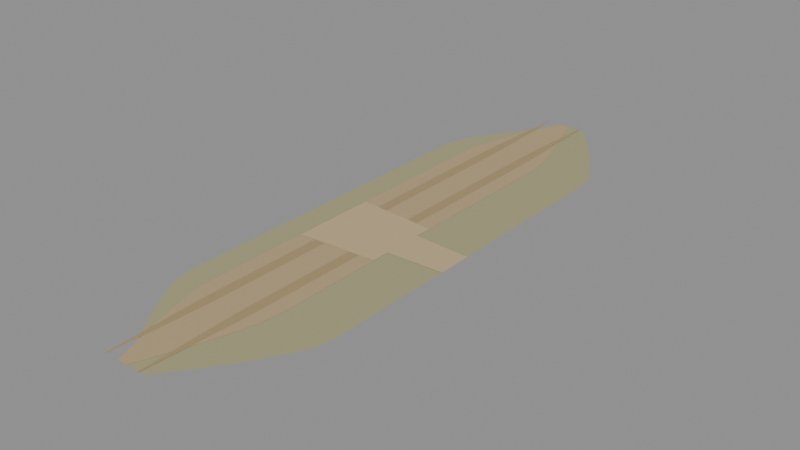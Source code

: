 # Source: lwf_hedge_gate_lane_v1.blend  (saved by Blender 4.1.24; exported with 4.5.12 LTS)
import bpy
from mathutils import Matrix  # noqa: F401  (used for matrix-valued properties, if any)

bpy.ops.wm.read_factory_settings(use_empty=True)
scene = bpy.context.scene
scene.name = 'Scene'

# ---- images (referenced by path relative to the original .blend; pixels are not part of the script)
import os
ASSET_DIR = os.environ.get("B2B_ASSET_DIR", "")  # directory of the original .blend (textures are referenced by path, not embedded)
HERE = os.path.dirname(os.path.abspath(__file__))  # packed textures are extracted next to this script under _unpacked/

def load_image(name, relpath, width, height, colorspace="sRGB"):
    """Load a texture the original file referenced (path relative to the .blend, or extracted next to this script)."""
    p = next((c for c in (os.path.join(HERE, relpath), os.path.join(ASSET_DIR, relpath)) if relpath and os.path.exists(c)), "")
    if p:
        img = bpy.data.images.load(p, check_existing=True)
        img.name = name
    else:  # same state as the original file: an image datablock whose file is absent (Cycles renders it pink)
        img = bpy.data.images.new(name, width, height)
        img.source = "FILE"
        img.filepath = "//" + (relpath or name)
    img.colorspace_settings.name = colorspace
    return img
img_lwf_hedge_gate_palette = load_image('lwf_hedge_gate_palette', '_unpacked/lwf_hedge_gate_palette.acbacefb.png', 128, 8, 'sRGB')

# ---- materials (node trees are filled in below, after node groups)
mat_lwf_hedgegate_mattepalette = bpy.data.materials.new('LWF_HedgeGate_MattePalette')
mat_lwf_hedgegate_mattepalette.use_transparent_shadow = False

# ---- material node trees
mat_lwf_hedgegate_mattepalette.use_nodes = True; mat_lwf_hedgegate_mattepalette.node_tree.nodes.clear()
_N = mat_lwf_hedgegate_mattepalette.node_tree.nodes; _L = mat_lwf_hedgegate_mattepalette.node_tree.links
n0 = _N.new('ShaderNodeBsdfPrincipled'); n0.name = 'Principled BSDF'; n0.location = (10, 300)
n0.inputs[2].default_value = 0.85
n0.inputs[13].default_value = 0.3
n1 = _N.new('ShaderNodeOutputMaterial'); n1.name = 'Material Output'; n1.location = (300, 300)
n2 = _N.new('ShaderNodeTexImage'); n2.name = 'Image Texture'; n2.location = (0, 0)
n2.image = img_lwf_hedge_gate_palette
n2.interpolation = 'Closest'
_L.new(n0.outputs[0], n1.inputs[0])
_L.new(n2.outputs[0], n0.inputs[0])
n1.is_active_output = True

# ---- meshes
me_lwf_hedgegatelane = bpy.data.meshes.new('LWF_HedgeGateLane')
me_lwf_hedgegatelane.from_pydata([(-3.425, 12.0, -0.018), (-2.675, 12.0, -0.018), (-1.963, 11.08, -0.018), (-4.137, 11.08, -0.018), (-4.137, 11.08, -0.018), (-1.963, 11.08, -0.018), (-1.283, 10.17, -0.018), (-4.817, 10.17, -0.018), (-4.817, 10.17, -0.018), (-1.283, 10.17, -0.018), (-0.7037, 9.25, -0.018), (-5.396, 9.25, -0.018), (-5.396, 9.25, -0.018), (-0.7037, 9.25, -0.018), (-0.1802, 8.333, -0.018), (-5.92, 8.333, -0.018), (-5.92, 8.333, -0.018), (-0.1802, 8.333, -0.018), (0.0, 7.417, -0.018), (-6.1, 7.417, -0.018), (-6.1, 7.417, -0.018), (0.0, 7.417, -0.018), (0.0, 6.5, -0.018), (-6.1, 6.5, -0.018), (-6.1, 6.5, -0.018), (0.0, 6.5, -0.018), (0.0, 5.583, -0.018), (-6.1, 5.583, -0.018), (-6.1, 5.583, -0.018), (0.0, 5.583, -0.018), (0.0, 4.667, -0.018), (-6.1, 4.667, -0.018), (-6.1, 4.667, -0.018), (0.0, 4.667, -0.018), (0.0, 3.75, -0.018), (-6.1, 3.75, -0.018), (-6.1, 3.75, -0.018), (0.0, 3.75, -0.018), (0.0, 2.833, -0.018), (-6.1, 2.833, -0.018), (-6.1, 2.833, -0.018), (0.0, 2.833, -0.018), (0.0, 1.917, -0.018), (-6.1, 1.917, -0.018), (-6.1, 1.917, -0.018), (0.0, 1.917, -0.018), (0.0, 1.0, -0.018), (-6.1, 1.0, -0.018), (-6.1, 1.0, -0.018), (0.0, 1.0, -0.018), (0.0, 0.08333, -0.018), (-6.1, 0.08333, -0.018), (-6.1, 0.08333, -0.018), (0.0, 0.08333, -0.018), (0.0, -0.8333, -0.018), (-6.1, -0.8333, -0.018), (-6.1, -0.8333, -0.018), (0.0, -0.8333, -0.018), (0.0, -1.75, -0.018), (-6.1, -1.75, -0.018), (-6.1, -1.75, -0.018), (0.0, -1.75, -0.018), (0.0, -2.667, -0.018), (-6.1, -2.667, -0.018), (-6.1, -2.667, -0.018), (0.0, -2.667, -0.018), (0.0, -3.583, -0.018), (-6.1, -3.583, -0.018), (-6.1, -3.583, -0.018), (0.0, -3.583, -0.018), (0.0, -4.5, -0.018), (-6.1, -4.5, -0.018), (-6.1, -4.5, -0.018), (0.0, -4.5, -0.018), (0.0, -5.417, -0.018), (-6.1, -5.417, -0.018), (-6.1, -5.417, -0.018), (0.0, -5.417, -0.018), (-0.1802, -6.333, -0.018), (-5.92, -6.333, -0.018), (-5.92, -6.333, -0.018), (-0.1802, -6.333, -0.018), (-0.7037, -7.25, -0.018), (-5.396, -7.25, -0.018), (-5.396, -7.25, -0.018), (-0.7037, -7.25, -0.018), (-1.283, -8.167, -0.018), (-4.817, -8.167, -0.018), (-4.817, -8.167, -0.018), (-1.283, -8.167, -0.018), (-1.963, -9.083, -0.018), (-4.137, -9.083, -0.018), (-4.137, -9.083, -0.018), (-1.963, -9.083, -0.018), (-2.675, -10.0, -0.018), (-3.425, -10.0, -0.018), (-3.784, 12.0, -0.012), (-3.416, 12.0, -0.012), (-3.065, 11.08, -0.012), (-4.135, 11.08, -0.012), (-4.135, 11.08, -0.012), (-3.065, 11.08, -0.012), (-2.731, 10.17, -0.012), (-4.469, 10.17, -0.012), (-4.469, 10.17, -0.012), (-2.731, 10.17, -0.012), (-2.446, 9.25, -0.012), (-4.754, 9.25, -0.012), (-4.754, 9.25, -0.012), (-2.446, 9.25, -0.012), (-2.189, 8.333, -0.012), (-5.011, 8.333, -0.012), (-5.011, 8.333, -0.012), (-2.189, 8.333, -0.012), (-2.1, 7.417, -0.012), (-5.1, 7.417, -0.012), (-5.1, 7.417, -0.012), (-2.1, 7.417, -0.012), (-2.1, 6.5, -0.012), (-5.1, 6.5, -0.012), (-5.1, 6.5, -0.012), (-2.1, 6.5, -0.012), (-2.1, 5.583, -0.012), (-5.1, 5.583, -0.012), (-5.1, 5.583, -0.012), (-2.1, 5.583, -0.012), (-2.1, 4.667, -0.012), (-5.1, 4.667, -0.012), (-5.1, 4.667, -0.012), (-2.1, 4.667, -0.012), (-2.1, 3.75, -0.012), (-5.1, 3.75, -0.012), (-5.1, 3.75, -0.012), (-2.1, 3.75, -0.012), (-2.1, 2.833, -0.012), (-5.1, 2.833, -0.012), (-5.1, 2.833, -0.012), (-2.1, 2.833, -0.012), (-2.1, 1.917, -0.012), (-5.1, 1.917, -0.012), (-5.1, 1.917, -0.012), (-2.1, 1.917, -0.012), (-2.1, 1.0, -0.012), (-5.1, 1.0, -0.012), (-5.1, 1.0, -0.012), (-2.1, 1.0, -0.012), (-2.1, 0.08333, -0.012), (-5.1, 0.08333, -0.012), (-5.1, 0.08333, -0.012), (-2.1, 0.08333, -0.012), (-2.1, -0.8333, -0.012), (-5.1, -0.8333, -0.012), (-5.1, -0.8333, -0.012), (-2.1, -0.8333, -0.012), (-2.1, -1.75, -0.012), (-5.1, -1.75, -0.012), (-5.1, -1.75, -0.012), (-2.1, -1.75, -0.012), (-2.1, -2.667, -0.012), (-5.1, -2.667, -0.012), (-5.1, -2.667, -0.012), (-2.1, -2.667, -0.012), (-2.1, -3.583, -0.012), (-5.1, -3.583, -0.012), (-5.1, -3.583, -0.012), (-2.1, -3.583, -0.012), (-2.1, -4.5, -0.012), (-5.1, -4.5, -0.012), (-5.1, -4.5, -0.012), (-2.1, -4.5, -0.012), (-2.1, -5.417, -0.012), (-5.1, -5.417, -0.012), (-5.1, -5.417, -0.012), (-2.1, -5.417, -0.012), (-2.189, -6.333, -0.012), (-5.011, -6.333, -0.012), (-5.011, -6.333, -0.012), (-2.189, -6.333, -0.012), (-2.446, -7.25, -0.012), (-4.754, -7.25, -0.012), (-4.754, -7.25, -0.012), (-2.446, -7.25, -0.012), (-2.731, -8.167, -0.012), (-4.469, -8.167, -0.012), (-4.469, -8.167, -0.012), (-2.731, -8.167, -0.012), (-3.065, -9.083, -0.012), (-4.135, -9.083, -0.012), (-4.135, -9.083, -0.012), (-3.065, -9.083, -0.012), (-3.416, -10.0, -0.012), (-3.784, -10.0, -0.012), (-4.325, 12.0, -0.009), (-4.275, 12.0, -0.009), (-4.229, 11.08, -0.009), (-4.371, 11.08, -0.009), (-4.371, 11.08, -0.009), (-4.229, 11.08, -0.009), (-4.184, 10.17, -0.009), (-4.416, 10.17, -0.009), (-4.416, 10.17, -0.009), (-4.184, 10.17, -0.009), (-4.146, 9.25, -0.009), (-4.454, 9.25, -0.009), (-4.454, 9.25, -0.009), (-4.146, 9.25, -0.009), (-4.112, 8.333, -0.009), (-4.488, 8.333, -0.009), (-4.488, 8.333, -0.009), (-4.112, 8.333, -0.009), (-4.1, 7.417, -0.009), (-4.5, 7.417, -0.009), (-4.5, 7.417, -0.009), (-4.1, 7.417, -0.009), (-4.1, 6.5, -0.009), (-4.5, 6.5, -0.009), (-4.5, 6.5, -0.009), (-4.1, 6.5, -0.009), (-4.1, 5.583, -0.009), (-4.5, 5.583, -0.009), (-4.5, 5.583, -0.009), (-4.1, 5.583, -0.009), (-4.1, 4.667, -0.009), (-4.5, 4.667, -0.009), (-4.5, 4.667, -0.009), (-4.1, 4.667, -0.009), (-4.1, 3.75, -0.009), (-4.5, 3.75, -0.009), (-4.5, 3.75, -0.009), (-4.1, 3.75, -0.009), (-4.1, 2.833, -0.009), (-4.5, 2.833, -0.009), (-4.5, 2.833, -0.009), (-4.1, 2.833, -0.009), (-4.1, 1.917, -0.009), (-4.5, 1.917, -0.009), (-4.5, 1.917, -0.009), (-4.1, 1.917, -0.009), (-4.1, 1.0, -0.009), (-4.5, 1.0, -0.009), (-4.5, 1.0, -0.009), (-4.1, 1.0, -0.009), (-4.1, 0.08333, -0.009), (-4.5, 0.08333, -0.009), (-4.5, 0.08333, -0.009), (-4.1, 0.08333, -0.009), (-4.1, -0.8333, -0.009), (-4.5, -0.8333, -0.009), (-4.5, -0.8333, -0.009), (-4.1, -0.8333, -0.009), (-4.1, -1.75, -0.009), (-4.5, -1.75, -0.009), (-4.5, -1.75, -0.009), (-4.1, -1.75, -0.009), (-4.1, -2.667, -0.009), (-4.5, -2.667, -0.009), (-4.5, -2.667, -0.009), (-4.1, -2.667, -0.009), (-4.1, -3.583, -0.009), (-4.5, -3.583, -0.009), (-4.5, -3.583, -0.009), (-4.1, -3.583, -0.009), (-4.1, -4.5, -0.009), (-4.5, -4.5, -0.009), (-4.5, -4.5, -0.009), (-4.1, -4.5, -0.009), (-4.1, -5.417, -0.009), (-4.5, -5.417, -0.009), (-4.5, -5.417, -0.009), (-4.1, -5.417, -0.009), (-4.112, -6.333, -0.009), (-4.488, -6.333, -0.009), (-4.488, -6.333, -0.009), (-4.112, -6.333, -0.009), (-4.146, -7.25, -0.009), (-4.454, -7.25, -0.009), (-4.454, -7.25, -0.009), (-4.146, -7.25, -0.009), (-4.184, -8.167, -0.009), (-4.416, -8.167, -0.009), (-4.416, -8.167, -0.009), (-4.184, -8.167, -0.009), (-4.229, -9.083, -0.009), (-4.371, -9.083, -0.009), (-4.371, -9.083, -0.009), (-4.229, -9.083, -0.009), (-4.275, -10.0, -0.009), (-4.325, -10.0, -0.009), (-2.925, 12.0, -0.009), (-2.875, 12.0, -0.009), (-2.829, 11.08, -0.009), (-2.971, 11.08, -0.009), (-2.971, 11.08, -0.009), (-2.829, 11.08, -0.009), (-2.784, 10.17, -0.009), (-3.016, 10.17, -0.009), (-3.016, 10.17, -0.009), (-2.784, 10.17, -0.009), (-2.746, 9.25, -0.009), (-3.054, 9.25, -0.009), (-3.054, 9.25, -0.009), (-2.746, 9.25, -0.009), (-2.712, 8.333, -0.009), (-3.088, 8.333, -0.009), (-3.088, 8.333, -0.009), (-2.712, 8.333, -0.009), (-2.7, 7.417, -0.009), (-3.1, 7.417, -0.009), (-3.1, 7.417, -0.009), (-2.7, 7.417, -0.009), (-2.7, 6.5, -0.009), (-3.1, 6.5, -0.009), (-3.1, 6.5, -0.009), (-2.7, 6.5, -0.009), (-2.7, 5.583, -0.009), (-3.1, 5.583, -0.009), (-3.1, 5.583, -0.009), (-2.7, 5.583, -0.009), (-2.7, 4.667, -0.009), (-3.1, 4.667, -0.009), (-3.1, 4.667, -0.009), (-2.7, 4.667, -0.009), (-2.7, 3.75, -0.009), (-3.1, 3.75, -0.009), (-3.1, 3.75, -0.009), (-2.7, 3.75, -0.009), (-2.7, 2.833, -0.009), (-3.1, 2.833, -0.009), (-3.1, 2.833, -0.009), (-2.7, 2.833, -0.009), (-2.7, 1.917, -0.009), (-3.1, 1.917, -0.009), (-3.1, 1.917, -0.009), (-2.7, 1.917, -0.009), (-2.7, 1.0, -0.009), (-3.1, 1.0, -0.009), (-3.1, 1.0, -0.009), (-2.7, 1.0, -0.009), (-2.7, 0.08333, -0.009), (-3.1, 0.08333, -0.009), (-3.1, 0.08333, -0.009), (-2.7, 0.08333, -0.009), (-2.7, -0.8333, -0.009), (-3.1, -0.8333, -0.009), (-3.1, -0.8333, -0.009), (-2.7, -0.8333, -0.009), (-2.7, -1.75, -0.009), (-3.1, -1.75, -0.009), (-3.1, -1.75, -0.009), (-2.7, -1.75, -0.009), (-2.7, -2.667, -0.009), (-3.1, -2.667, -0.009), (-3.1, -2.667, -0.009), (-2.7, -2.667, -0.009), (-2.7, -3.583, -0.009), (-3.1, -3.583, -0.009), (-3.1, -3.583, -0.009), (-2.7, -3.583, -0.009), (-2.7, -4.5, -0.009), (-3.1, -4.5, -0.009), (-3.1, -4.5, -0.009), (-2.7, -4.5, -0.009), (-2.7, -5.417, -0.009), (-3.1, -5.417, -0.009), (-3.1, -5.417, -0.009), (-2.7, -5.417, -0.009), (-2.712, -6.333, -0.009), (-3.088, -6.333, -0.009), (-3.088, -6.333, -0.009), (-2.712, -6.333, -0.009), (-2.746, -7.25, -0.009), (-3.054, -7.25, -0.009), (-3.054, -7.25, -0.009), (-2.746, -7.25, -0.009), (-2.784, -8.167, -0.009), (-3.016, -8.167, -0.009), (-3.016, -8.167, -0.009), (-2.784, -8.167, -0.009), (-2.829, -9.083, -0.009), (-2.971, -9.083, -0.009), (-2.971, -9.083, -0.009), (-2.829, -9.083, -0.009), (-2.875, -10.0, -0.009), (-2.925, -10.0, -0.009), (-2.1, 0.75, -0.006), (0.02, 0.65, -0.006), (0.02, -0.65, -0.006), (-2.1, -0.75, -0.006), (-5.1, 1.6, -0.007), (-2.1, 1.4, -0.007), (-2.1, -1.4, -0.007), (-5.1, -1.6, -0.007)], [], [(0, 1, 2, 3), (4, 5, 6, 7), (8, 9, 10, 11), (12, 13, 14, 15), (16, 17, 18, 19), (20, 21, 22, 23), (24, 25, 26, 27), (28, 29, 30, 31), (32, 33, 34, 35), (36, 37, 38, 39), (40, 41, 42, 43), (44, 45, 46, 47), (48, 49, 50, 51), (52, 53, 54, 55), (56, 57, 58, 59), (60, 61, 62, 63), (64, 65, 66, 67), (68, 69, 70, 71), (72, 73, 74, 75), (76, 77, 78, 79), (80, 81, 82, 83), (84, 85, 86, 87), (88, 89, 90, 91), (92, 93, 94, 95), (96, 97, 98, 99), (100, 101, 102, 103), (104, 105, 106, 107), (108, 109, 110, 111), (112, 113, 114, 115), (116, 117, 118, 119), (120, 121, 122, 123), (124, 125, 126, 127), (128, 129, 130, 131), (132, 133, 134, 135), (136, 137, 138, 139), (140, 141, 142, 143), (144, 145, 146, 147), (148, 149, 150, 151), (152, 153, 154, 155), (156, 157, 158, 159), (160, 161, 162, 163), (164, 165, 166, 167), (168, 169, 170, 171), (172, 173, 174, 175), (176, 177, 178, 179), (180, 181, 182, 183), (184, 185, 186, 187), (188, 189, 190, 191), (192, 193, 194, 195), (196, 197, 198, 199), (200, 201, 202, 203), (204, 205, 206, 207), (208, 209, 210, 211), (212, 213, 214, 215), (216, 217, 218, 219), (220, 221, 222, 223), (224, 225, 226, 227), (228, 229, 230, 231), (232, 233, 234, 235), (236, 237, 238, 239), (240, 241, 242, 243), (244, 245, 246, 247), (248, 249, 250, 251), (252, 253, 254, 255), (256, 257, 258, 259), (260, 261, 262, 263), (264, 265, 266, 267), (268, 269, 270, 271), (272, 273, 274, 275), (276, 277, 278, 279), (280, 281, 282, 283), (284, 285, 286, 287), (288, 289, 290, 291), (292, 293, 294, 295), (296, 297, 298, 299), (300, 301, 302, 303), (304, 305, 306, 307), (308, 309, 310, 311), (312, 313, 314, 315), (316, 317, 318, 319), (320, 321, 322, 323), (324, 325, 326, 327), (328, 329, 330, 331), (332, 333, 334, 335), (336, 337, 338, 339), (340, 341, 342, 343), (344, 345, 346, 347), (348, 349, 350, 351), (352, 353, 354, 355), (356, 357, 358, 359), (360, 361, 362, 363), (364, 365, 366, 367), (368, 369, 370, 371), (372, 373, 374, 375), (376, 377, 378, 379), (380, 381, 382, 383), (384, 385, 386, 387), (388, 389, 390, 391)])
_uv = me_lwf_hedgegatelane.uv_layers.new(name='UVMap')
_uv.uv.foreach_set('vector', [0.9062, 0.5, 0.9062, 0.5, 0.9062, 0.5, 0.9062, 0.5, 0.9062, 0.5, 0.9062, 0.5, 0.9062, 0.5, 0.9062, 0.5, 0.9062, 0.5, 0.9062, 0.5, 0.9062, 0.5, 0.9062, 0.5, 0.9062, 0.5, 0.9062, 0.5, 0.9062, 0.5, 0.9062, 0.5, 0.9062, 0.5, 0.9062, 0.5, 0.9062, 0.5, 0.9062, 0.5, 0.9062, 0.5, 0.9062, 0.5, 0.9062, 0.5, 0.9062, 0.5, 0.9062, 0.5, 0.9062, 0.5, 0.9062, 0.5, 0.9062, 0.5, 0.9062, 0.5, 0.9062, 0.5, 0.9062, 0.5, 0.9062, 0.5, 0.9062, 0.5, 0.9062, 0.5, 0.9062, 0.5, 0.9062, 0.5, 0.9062, 0.5, 0.9062, 0.5, 0.9062, 0.5, 0.9062, 0.5, 0.9062, 0.5, 0.9062, 0.5, 0.9062, 0.5, 0.9062, 0.5, 0.9062, 0.5, 0.9062, 0.5, 0.9062, 0.5, 0.9062, 0.5, 0.9062, 0.5, 0.9062, 0.5, 0.9062, 0.5, 0.9062, 0.5, 0.9062, 0.5, 0.9062, 0.5, 0.9062, 0.5, 0.9062, 0.5, 0.9062, 0.5, 0.9062, 0.5, 0.9062, 0.5, 0.9062, 0.5, 0.9062, 0.5, 0.9062, 0.5, 0.9062, 0.5, 0.9062, 0.5, 0.9062, 0.5, 0.9062, 0.5, 0.9062, 0.5, 0.9062, 0.5, 0.9062, 0.5, 0.9062, 0.5, 0.9062, 0.5, 0.9062, 0.5, 0.9062, 0.5, 0.9062, 0.5, 0.9062, 0.5, 0.9062, 0.5, 0.9062, 0.5, 0.9062, 0.5, 0.9062, 0.5, 0.9062, 0.5, 0.9062, 0.5, 0.9062, 0.5, 0.9062, 0.5, 0.9062, 0.5, 0.9062, 0.5, 0.9062, 0.5, 0.9062, 0.5, 0.9062, 0.5, 0.9062, 0.5, 0.9062, 0.5, 0.9062, 0.5, 0.9062, 0.5, 0.9062, 0.5, 0.9062, 0.5, 0.9062, 0.5, 0.9062, 0.5, 0.8438, 0.5, 0.8438, 0.5, 0.8438, 0.5, 0.8438, 0.5, 0.8438, 0.5, 0.8438, 0.5, 0.8438, 0.5, 0.8438, 0.5, 0.8438, 0.5, 0.8438, 0.5, 0.8438, 0.5, 0.8438, 0.5, 0.8438, 0.5, 0.8438, 0.5, 0.8438, 0.5, 0.8438, 0.5, 0.8438, 0.5, 0.8438, 0.5, 0.8438, 0.5, 0.8438, 0.5, 0.8438, 0.5, 0.8438, 0.5, 0.8438, 0.5, 0.8438, 0.5, 0.8438, 0.5, 0.8438, 0.5, 0.8438, 0.5, 0.8438, 0.5, 0.8438, 0.5, 0.8438, 0.5, 0.8438, 0.5, 0.8438, 0.5, 0.8438, 0.5, 0.8438, 0.5, 0.8438, 0.5, 0.8438, 0.5, 0.8438, 0.5, 0.8438, 0.5, 0.8438, 0.5, 0.8438, 0.5, 0.8438, 0.5, 0.8438, 0.5, 0.8438, 0.5, 0.8438, 0.5, 0.8438, 0.5, 0.8438, 0.5, 0.8438, 0.5, 0.8438, 0.5, 0.8438, 0.5, 0.8438, 0.5, 0.8438, 0.5, 0.8438, 0.5, 0.8438, 0.5, 0.8438, 0.5, 0.8438, 0.5, 0.8438, 0.5, 0.8438, 0.5, 0.8438, 0.5, 0.8438, 0.5, 0.8438, 0.5, 0.8438, 0.5, 0.8438, 0.5, 0.8438, 0.5, 0.8438, 0.5, 0.8438, 0.5, 0.8438, 0.5, 0.8438, 0.5, 0.8438, 0.5, 0.8438, 0.5, 0.8438, 0.5, 0.8438, 0.5, 0.8438, 0.5, 0.8438, 0.5, 0.8438, 0.5, 0.8438, 0.5, 0.8438, 0.5, 0.8438, 0.5, 0.8438, 0.5, 0.8438, 0.5, 0.8438, 0.5, 0.8438, 0.5, 0.8438, 0.5, 0.8438, 0.5, 0.8438, 0.5, 0.8438, 0.5, 0.8438, 0.5, 0.8438, 0.5, 0.8438, 0.5, 0.8438, 0.5, 0.8438, 0.5, 0.8438, 0.5, 0.8438, 0.5, 0.8438, 0.5, 0.8438, 0.5, 0.8438, 0.5, 0.8438, 0.5, 0.9688, 0.5, 0.9688, 0.5, 0.9688, 0.5, 0.9688, 0.5, 0.9688, 0.5, 0.9688, 0.5, 0.9688, 0.5, 0.9688, 0.5, 0.9688, 0.5, 0.9688, 0.5, 0.9688, 0.5, 0.9688, 0.5, 0.9688, 0.5, 0.9688, 0.5, 0.9688, 0.5, 0.9688, 0.5, 0.9688, 0.5, 0.9688, 0.5, 0.9688, 0.5, 0.9688, 0.5, 0.9688, 0.5, 0.9688, 0.5, 0.9688, 0.5, 0.9688, 0.5, 0.9688, 0.5, 0.9688, 0.5, 0.9688, 0.5, 0.9688, 0.5, 0.9688, 0.5, 0.9688, 0.5, 0.9688, 0.5, 0.9688, 0.5, 0.9688, 0.5, 0.9688, 0.5, 0.9688, 0.5, 0.9688, 0.5, 0.9688, 0.5, 0.9688, 0.5, 0.9688, 0.5, 0.9688, 0.5, 0.9688, 0.5, 0.9688, 0.5, 0.9688, 0.5, 0.9688, 0.5, 0.9688, 0.5, 0.9688, 0.5, 0.9688, 0.5, 0.9688, 0.5, 0.9688, 0.5, 0.9688, 0.5, 0.9688, 0.5, 0.9688, 0.5, 0.9688, 0.5, 0.9688, 0.5, 0.9688, 0.5, 0.9688, 0.5, 0.9688, 0.5, 0.9688, 0.5, 0.9688, 0.5, 0.9688, 0.5, 0.9688, 0.5, 0.9688, 0.5, 0.9688, 0.5, 0.9688, 0.5, 0.9688, 0.5, 0.9688, 0.5, 0.9688, 0.5, 0.9688, 0.5, 0.9688, 0.5, 0.9688, 0.5, 0.9688, 0.5, 0.9688, 0.5, 0.9688, 0.5, 0.9688, 0.5, 0.9688, 0.5, 0.9688, 0.5, 0.9688, 0.5, 0.9688, 0.5, 0.9688, 0.5, 0.9688, 0.5, 0.9688, 0.5, 0.9688, 0.5, 0.9688, 0.5, 0.9688, 0.5, 0.9688, 0.5, 0.9688, 0.5, 0.9688, 0.5, 0.9688, 0.5, 0.9688, 0.5, 0.9688, 0.5, 0.9688, 0.5, 0.9688, 0.5, 0.9688, 0.5, 0.9688, 0.5, 0.9688, 0.5, 0.9688, 0.5, 0.9688, 0.5, 0.9688, 0.5, 0.9688, 0.5, 0.9688, 0.5, 0.9688, 0.5, 0.9688, 0.5, 0.9688, 0.5, 0.9688, 0.5, 0.9688, 0.5, 0.9688, 0.5, 0.9688, 0.5, 0.9688, 0.5, 0.9688, 0.5, 0.9688, 0.5, 0.9688, 0.5, 0.9688, 0.5, 0.9688, 0.5, 0.9688, 0.5, 0.9688, 0.5, 0.9688, 0.5, 0.9688, 0.5, 0.9688, 0.5, 0.9688, 0.5, 0.9688, 0.5, 0.9688, 0.5, 0.9688, 0.5, 0.9688, 0.5, 0.9688, 0.5, 0.9688, 0.5, 0.9688, 0.5, 0.9688, 0.5, 0.9688, 0.5, 0.9688, 0.5, 0.9688, 0.5, 0.9688, 0.5, 0.9688, 0.5, 0.9688, 0.5, 0.9688, 0.5, 0.9688, 0.5, 0.9688, 0.5, 0.9688, 0.5, 0.9688, 0.5, 0.9688, 0.5, 0.9688, 0.5, 0.9688, 0.5, 0.9688, 0.5, 0.9688, 0.5, 0.9688, 0.5, 0.9688, 0.5, 0.9688, 0.5, 0.9688, 0.5, 0.9688, 0.5, 0.9688, 0.5, 0.9688, 0.5, 0.9688, 0.5, 0.9688, 0.5, 0.9688, 0.5, 0.9688, 0.5, 0.9688, 0.5, 0.9688, 0.5, 0.9688, 0.5, 0.9688, 0.5, 0.9688, 0.5, 0.9688, 0.5, 0.9688, 0.5, 0.9688, 0.5, 0.9688, 0.5, 0.9688, 0.5, 0.9688, 0.5, 0.9688, 0.5, 0.9688, 0.5, 0.9688, 0.5, 0.9688, 0.5, 0.9688, 0.5, 0.9688, 0.5, 0.9688, 0.5, 0.9688, 0.5, 0.9688, 0.5, 0.9688, 0.5, 0.9688, 0.5, 0.9688, 0.5, 0.9688, 0.5, 0.9688, 0.5, 0.9688, 0.5, 0.9688, 0.5, 0.9688, 0.5, 0.9688, 0.5, 0.9688, 0.5, 0.9688, 0.5, 0.9688, 0.5, 0.9688, 0.5, 0.9688, 0.5, 0.9688, 0.5, 0.9688, 0.5, 0.9688, 0.5, 0.9688, 0.5, 0.7812, 0.5, 0.7812, 0.5, 0.7812, 0.5, 0.7812, 0.5, 0.7812, 0.5, 0.7812, 0.5, 0.7812, 0.5, 0.7812, 0.5])
me_lwf_hedgegatelane.materials.append(mat_lwf_hedgegate_mattepalette)
me_lwf_hedgegatelane.update()

# ---- objects
ob_lwf_hedgegatelane = bpy.data.objects.new('LWF_HedgeGateLane', me_lwf_hedgegatelane)

# ---- transforms, parenting, visibility, modifiers, constraints
ob_lwf_hedgegatelane.location = (0.0, 0.0, 0.0)

# ---- collection membership
scene.collection.objects.link(ob_lwf_hedgegatelane)

# ---- scene / render settings (as saved in the file)
scene.frame_start = 1; scene.frame_end = 250; scene.frame_set(1)
scene.render.engine = 'BLENDER_EEVEE_NEXT'
scene.cycles.sampling_pattern = 'TABULATED_SOBOL'
scene.eevee.ray_tracing_options.trace_max_roughness = 0.0
bpy.context.view_layer.update()

# ---- added for rendering (the .blend has no active camera and no usable light): camera, sun + grey world if the file has none
cam_auto = bpy.data.cameras.new('AutoCamera')
cam_auto.lens = 50.0
cam_auto.sensor_width = 36.0
cam_auto.clip_end = 1000.0
ob_auto_camera = bpy.data.objects.new('AutoCamera', cam_auto)
scene.collection.objects.link(ob_auto_camera)
ob_auto_camera.location = (18.0879, -24.3534, 16.8903)
ob_auto_camera.rotation_euler = (1.09748, -7.21219e-08, 0.694738)
scene.camera = ob_auto_camera
light_auto_sun = bpy.data.lights.new('AutoSun', 'SUN')
light_auto_sun.energy = 3.0
light_auto_sun.angle = 0.0523599
ob_auto_sun = bpy.data.objects.new('AutoSun', light_auto_sun)
scene.collection.objects.link(ob_auto_sun)
ob_auto_sun.rotation_euler = (0.872665, 0.174533, 0.523599)
if scene.world is None:
    world_auto = bpy.data.worlds.new('AutoWorld')
    world_auto.color = (0.3, 0.3, 0.3)
    scene.world = world_auto
bpy.context.view_layer.update()
